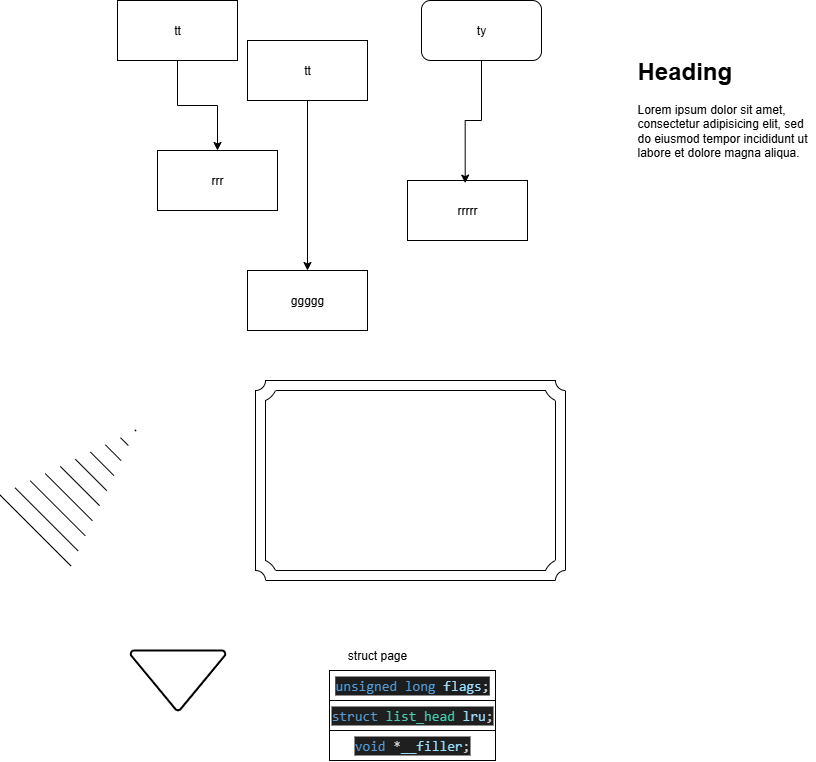

The diagram above was exported from draw.io. Its source (the exported page's mxGraphModel, read from the mxfile embedded in the PNG):
<mxGraphModel dx="1011" dy="608" grid="1" gridSize="10" guides="1" tooltips="1" connect="1" arrows="1" fold="1" page="1" pageScale="1" pageWidth="827" pageHeight="1169" math="0" shadow="0">
  <root>
    <mxCell id="0" />
    <mxCell id="1" parent="0" />
    <mxCell id="tZ-ljg4alBNMZjAwquLb-1" value="ggggg" style="rounded=0;whiteSpace=wrap;html=1;" parent="1" vertex="1">
      <mxGeometry x="332" y="470" width="120" height="60" as="geometry" />
    </mxCell>
    <mxCell id="tZ-ljg4alBNMZjAwquLb-2" value="rrrrr" style="rounded=0;whiteSpace=wrap;html=1;" parent="1" vertex="1">
      <mxGeometry x="492" y="380" width="120" height="60" as="geometry" />
    </mxCell>
    <mxCell id="tZ-ljg4alBNMZjAwquLb-3" value="rrr" style="rounded=0;whiteSpace=wrap;html=1;" parent="1" vertex="1">
      <mxGeometry x="242" y="350" width="120" height="60" as="geometry" />
    </mxCell>
    <mxCell id="tZ-ljg4alBNMZjAwquLb-8" style="edgeStyle=orthogonalEdgeStyle;rounded=0;orthogonalLoop=1;jettySize=auto;html=1;" parent="1" source="tZ-ljg4alBNMZjAwquLb-4" target="tZ-ljg4alBNMZjAwquLb-1" edge="1">
      <mxGeometry relative="1" as="geometry" />
    </mxCell>
    <mxCell id="tZ-ljg4alBNMZjAwquLb-4" value="tt" style="rounded=0;whiteSpace=wrap;html=1;" parent="1" vertex="1">
      <mxGeometry x="332" y="240" width="120" height="60" as="geometry" />
    </mxCell>
    <mxCell id="tZ-ljg4alBNMZjAwquLb-7" style="edgeStyle=orthogonalEdgeStyle;rounded=0;orthogonalLoop=1;jettySize=auto;html=1;exitX=0.5;exitY=1;exitDx=0;exitDy=0;entryX=0.5;entryY=0;entryDx=0;entryDy=0;" parent="1" source="tZ-ljg4alBNMZjAwquLb-5" target="tZ-ljg4alBNMZjAwquLb-3" edge="1">
      <mxGeometry relative="1" as="geometry" />
    </mxCell>
    <mxCell id="tZ-ljg4alBNMZjAwquLb-5" value="tt" style="rounded=0;whiteSpace=wrap;html=1;" parent="1" vertex="1">
      <mxGeometry x="202" y="200" width="120" height="60" as="geometry" />
    </mxCell>
    <mxCell id="tZ-ljg4alBNMZjAwquLb-6" value="ty" style="rounded=1;whiteSpace=wrap;html=1;" parent="1" vertex="1">
      <mxGeometry x="506" y="200" width="120" height="60" as="geometry" />
    </mxCell>
    <mxCell id="tZ-ljg4alBNMZjAwquLb-9" style="edgeStyle=orthogonalEdgeStyle;rounded=0;orthogonalLoop=1;jettySize=auto;html=1;entryX=0.481;entryY=0.044;entryDx=0;entryDy=0;entryPerimeter=0;" parent="1" source="tZ-ljg4alBNMZjAwquLb-6" target="tZ-ljg4alBNMZjAwquLb-2" edge="1">
      <mxGeometry relative="1" as="geometry" />
    </mxCell>
    <mxCell id="ht-Mdis-Lkyzt9aNnhDC-1" value="&lt;h1 style=&quot;margin-top: 0px;&quot;&gt;Heading&lt;/h1&gt;&lt;p&gt;Lorem ipsum dolor sit amet, consectetur adipisicing elit, sed do eiusmod tempor incididunt ut labore et dolore magna aliqua.&lt;/p&gt;" style="text;html=1;whiteSpace=wrap;overflow=hidden;rounded=0;" vertex="1" parent="1">
      <mxGeometry x="720" y="250" width="180" height="120" as="geometry" />
    </mxCell>
    <mxCell id="ht-Mdis-Lkyzt9aNnhDC-2" value="" style="verticalLabelPosition=bottom;verticalAlign=top;html=1;shape=mxgraph.basic.plaque_frame;dx=10;whiteSpace=wrap;" vertex="1" parent="1">
      <mxGeometry x="340" y="580" width="310" height="200" as="geometry" />
    </mxCell>
    <mxCell id="ht-Mdis-Lkyzt9aNnhDC-3" value="" style="shape=mxgraph.arrows2.wedgeArrowDashed2;html=1;bendable=0;startWidth=50;stepSize=15;rounded=0;" edge="1" parent="1">
      <mxGeometry width="100" height="100" relative="1" as="geometry">
        <mxPoint x="120" y="730" as="sourcePoint" />
        <mxPoint x="220" y="630" as="targetPoint" />
      </mxGeometry>
    </mxCell>
    <mxCell id="ht-Mdis-Lkyzt9aNnhDC-4" value="" style="strokeWidth=2;html=1;shape=mxgraph.flowchart.merge_or_storage;whiteSpace=wrap;" vertex="1" parent="1">
      <mxGeometry x="215" y="850" width="95" height="60" as="geometry" />
    </mxCell>
    <mxCell id="ht-Mdis-Lkyzt9aNnhDC-7" value="&lt;div style=&quot;color: rgb(204, 204, 204); background-color: rgb(31, 31, 31); font-family: Consolas, &amp;quot;Courier New&amp;quot;, monospace; font-size: 14px; line-height: 19px; white-space: pre;&quot;&gt;&lt;span style=&quot;color: #569cd6;&quot;&gt;struct&lt;/span&gt; &lt;span style=&quot;color: #4ec9b0;&quot;&gt;list_head&lt;/span&gt; &lt;span style=&quot;color: #9cdcfe;&quot;&gt;lru&lt;/span&gt;;&lt;/div&gt;" style="rounded=0;whiteSpace=wrap;html=1;" vertex="1" parent="1">
      <mxGeometry x="414" y="900" width="166" height="30" as="geometry" />
    </mxCell>
    <mxCell id="ht-Mdis-Lkyzt9aNnhDC-8" value="&lt;div style=&quot;color: rgb(204, 204, 204); background-color: rgb(31, 31, 31); font-family: Consolas, &amp;quot;Courier New&amp;quot;, monospace; font-size: 14px; line-height: 19px; white-space: pre;&quot;&gt;&lt;span style=&quot;color: #569cd6;&quot;&gt;void&lt;/span&gt; &lt;span style=&quot;color: #d4d4d4;&quot;&gt;*&lt;/span&gt;&lt;span style=&quot;color: #9cdcfe;&quot;&gt;__filler&lt;/span&gt;;&lt;/div&gt;" style="rounded=0;whiteSpace=wrap;html=1;" vertex="1" parent="1">
      <mxGeometry x="414" y="930" width="166" height="30" as="geometry" />
    </mxCell>
    <mxCell id="ht-Mdis-Lkyzt9aNnhDC-9" value="&lt;div style=&quot;color: rgb(204, 204, 204); background-color: rgb(31, 31, 31); font-family: Consolas, &amp;quot;Courier New&amp;quot;, monospace; font-size: 14px; line-height: 19px; white-space: pre;&quot;&gt;&lt;span style=&quot;background-color: rgb(27, 29, 30); color: rgb(86, 156, 214);&quot;&gt;unsigned&lt;/span&gt;&lt;span style=&quot;background-color: rgb(27, 29, 30);&quot;&gt; &lt;/span&gt;&lt;span style=&quot;background-color: rgb(27, 29, 30); color: rgb(86, 156, 214);&quot;&gt;long&lt;/span&gt;&lt;span style=&quot;background-color: rgb(27, 29, 30);&quot;&gt; &lt;/span&gt;&lt;span style=&quot;background-color: rgb(27, 29, 30); color: rgb(156, 220, 254);&quot;&gt;flags&lt;/span&gt;&lt;span style=&quot;background-color: rgb(27, 29, 30);&quot;&gt;;&lt;/span&gt;&lt;/div&gt;" style="rounded=0;whiteSpace=wrap;html=1;" vertex="1" parent="1">
      <mxGeometry x="414" y="870" width="166" height="30" as="geometry" />
    </mxCell>
    <mxCell id="ht-Mdis-Lkyzt9aNnhDC-10" value="struct page" style="text;html=1;align=center;verticalAlign=middle;whiteSpace=wrap;rounded=0;" vertex="1" parent="1">
      <mxGeometry x="414" y="840" width="96" height="30" as="geometry" />
    </mxCell>
  </root>
</mxGraphModel>